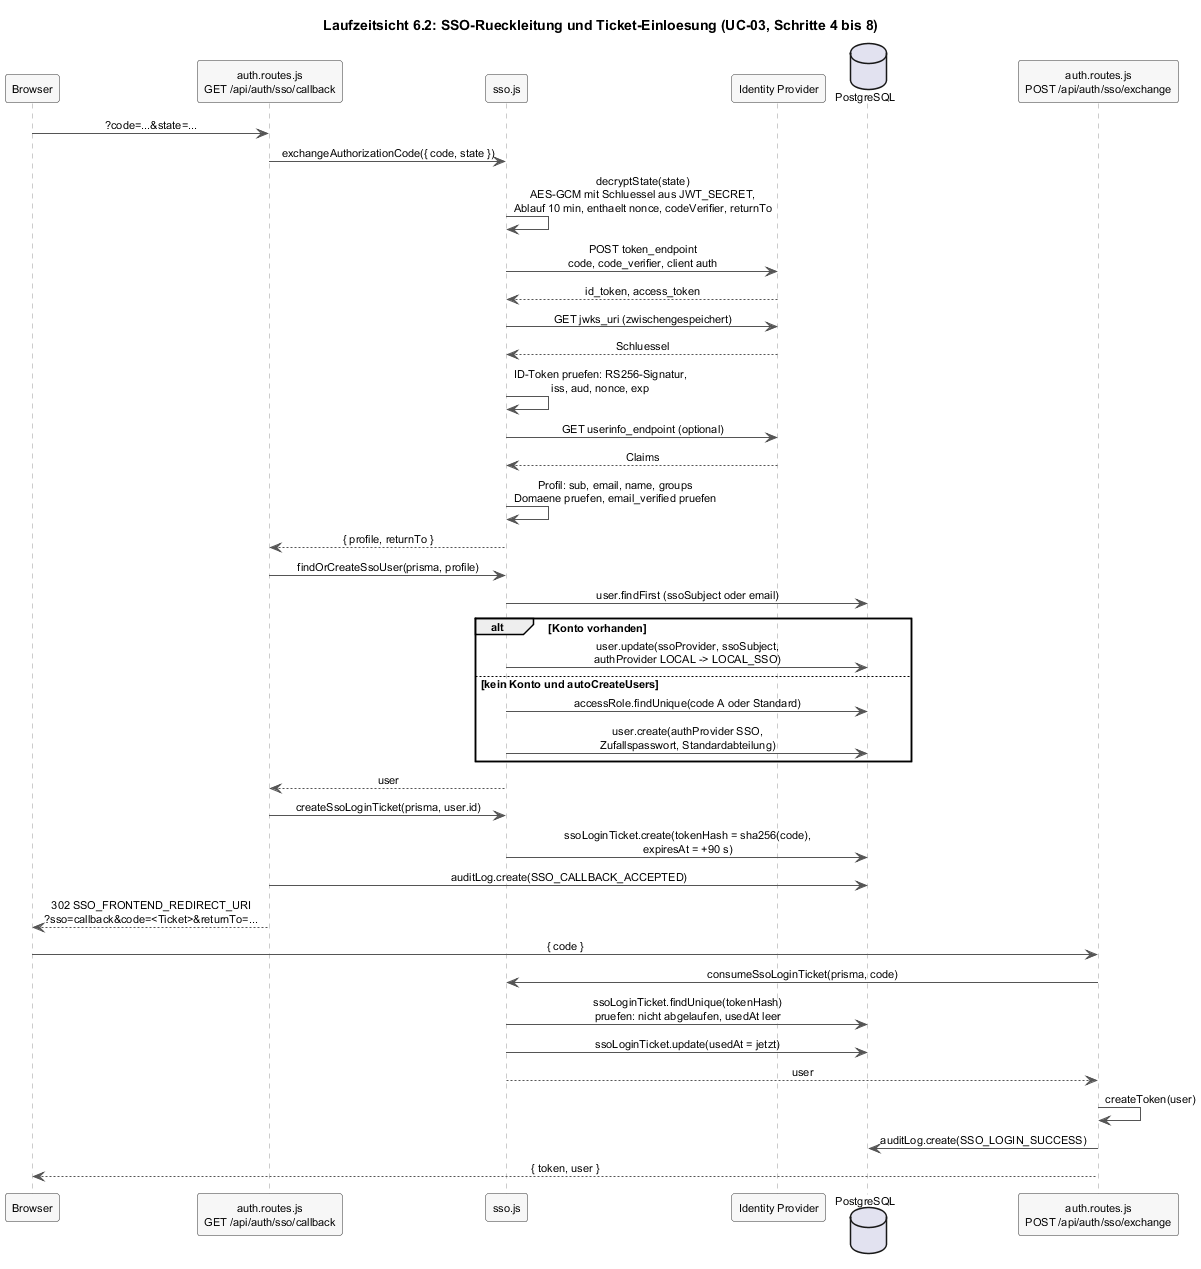

The diagram above was rendered by PlantUML. Its source (embedded in the PNG):
@startuml a06-sso-rueckleitung
skinparam shadowing false
skinparam defaultFontName Helvetica
skinparam defaultFontSize 11
skinparam sequenceMessageAlign center
skinparam sequence {
  ArrowColor #555555
  LifeLineBorderColor #999999
  ParticipantBackgroundColor #F7F7F7
  ParticipantBorderColor #333333
  ActorBorderColor #333333
}

title Laufzeitsicht 6.2: SSO-Rueckleitung und Ticket-Einloesung (UC-03, Schritte 4 bis 8)

participant "Browser" as B
participant "auth.routes.js\nGET /api/auth/sso/callback" as CB
participant "sso.js" as S
participant "Identity Provider" as IDP
database "PostgreSQL" as DB
participant "auth.routes.js\nPOST /api/auth/sso/exchange" as EX

B -> CB : ?code=...&state=...
CB -> S : exchangeAuthorizationCode({ code, state })
S -> S : decryptState(state)\nAES-GCM mit Schluessel aus JWT_SECRET,\nAblauf 10 min, enthaelt nonce, codeVerifier, returnTo
S -> IDP : POST token_endpoint\ncode, code_verifier, client auth
IDP --> S : id_token, access_token
S -> IDP : GET jwks_uri (zwischengespeichert)
IDP --> S : Schluessel
S -> S : ID-Token pruefen: RS256-Signatur,\niss, aud, nonce, exp
S -> IDP : GET userinfo_endpoint (optional)
IDP --> S : Claims
S -> S : Profil: sub, email, name, groups\nDomaene pruefen, email_verified pruefen
S --> CB : { profile, returnTo }
CB -> S : findOrCreateSsoUser(prisma, profile)
S -> DB : user.findFirst (ssoSubject oder email)
alt Konto vorhanden
  S -> DB : user.update(ssoProvider, ssoSubject,\nauthProvider LOCAL -> LOCAL_SSO)
else kein Konto und autoCreateUsers
  S -> DB : accessRole.findUnique(code A oder Standard)
  S -> DB : user.create(authProvider SSO,\nZufallspasswort, Standardabteilung)
end
S --> CB : user
CB -> S : createSsoLoginTicket(prisma, user.id)
S -> DB : ssoLoginTicket.create(tokenHash = sha256(code),\nexpiresAt = +90 s)
CB -> DB : auditLog.create(SSO_CALLBACK_ACCEPTED)
CB --> B : 302 SSO_FRONTEND_REDIRECT_URI\n?sso=callback&code=<Ticket>&returnTo=...

B -> EX : { code }
EX -> S : consumeSsoLoginTicket(prisma, code)
S -> DB : ssoLoginTicket.findUnique(tokenHash)\npruefen: nicht abgelaufen, usedAt leer
S -> DB : ssoLoginTicket.update(usedAt = jetzt)
S --> EX : user
EX -> EX : createToken(user)
EX -> DB : auditLog.create(SSO_LOGIN_SUCCESS)
EX --> B : { token, user }
@enduml